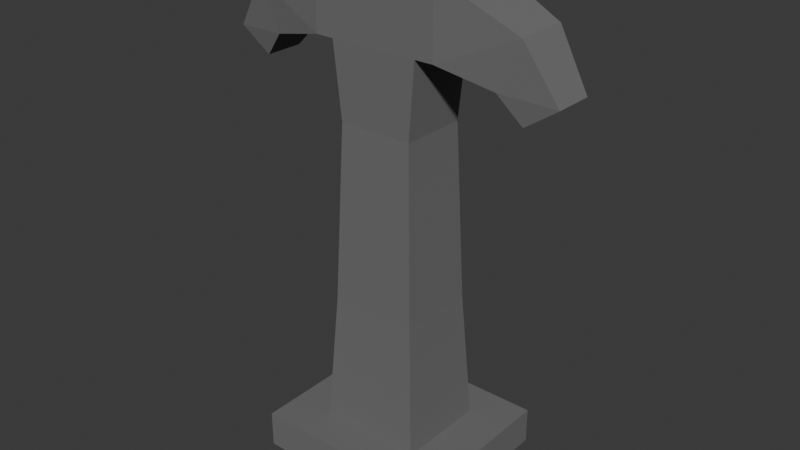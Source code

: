 # Source: Grave_2.blend  (saved by Blender 5.0.118; exported with 4.5.12 LTS)
import bpy
from mathutils import Matrix  # noqa: F401  (used for matrix-valued properties, if any)

bpy.ops.wm.read_factory_settings(use_empty=True)
scene = bpy.context.scene
scene.name = 'Scene'

# ---- collections
col_collection = bpy.data.collections.new('Collection'); scene.collection.children.link(col_collection)

# ---- materials (node trees are filled in below, after node groups)
mat_gravestone = bpy.data.materials.new('Gravestone')
mat_gravestone.alpha_threshold = 0.0
mat_gravestone.use_backface_culling_lightprobe_volume = False
mat_gravestone.roughness = 0.5
mat_gravestone.line_color = (0.0, 0.0, 0.0, 1.0)

# ---- material node trees
mat_gravestone.use_nodes = True; mat_gravestone.node_tree.nodes.clear()
_N = mat_gravestone.node_tree.nodes; _L = mat_gravestone.node_tree.links
n0 = _N.new('ShaderNodeOutputMaterial'); n0.name = 'Material Output'; n0.location = (200, 100)
n1 = _N.new('ShaderNodeBsdfPrincipled'); n1.name = 'Principled BSDF'; n1.location = (-200, 100)
n1.inputs[0].default_value = (0.1552, 0.1552, 0.1552, 1.0)
n1.inputs[2].default_value = 1.0
_L.new(n1.outputs[0], n0.inputs[0])
n0.is_active_output = True

# ---- world
world_world = bpy.data.worlds.new('World'); scene.world = world_world
world_world.use_nodes = True; world_world.node_tree.nodes.clear()
_N = world_world.node_tree.nodes; _L = world_world.node_tree.links
n0 = _N.new('ShaderNodeOutputWorld'); n0.name = 'World Output'; n0.location = (200, 100)
n1 = _N.new('ShaderNodeBackground'); n1.name = 'Background'; n1.location = (-200, 100)
n1.inputs[0].default_value = (0.05088, 0.05088, 0.05088, 1.0)
_L.new(n1.outputs[0], n0.inputs[0])
n0.is_active_output = True
world_world.color = (0.05088, 0.05088, 0.05088)
world_world.sun_shadow_jitter_overblur = 0.0

# ---- meshes
me_cube_001 = bpy.data.meshes.new('Cube.001')
me_cube_001.from_pydata([(-0.1912, -0.1724, -0.1945), (-0.1912, 0.1724, -0.1945), (-0.1632, 0.13, 1.224), (-0.1632, -0.13, 1.224), (-0.1373, -0.1238, 0.9497), (-0.1373, 0.1238, 0.9497), (-0.1609, 0.1451, 0.2935), (-0.1609, -0.1451, 0.2935), (-0.3546, -0.3084, -0.1945), (-0.3546, 0.3084, -0.1945), (-0.3546, -0.3084, -0.3309), (-0.3546, 0.3084, -0.3309), (-0.6325, -0.07171, 1.163), (-0.5143, -0.07171, 1.082), (-0.5143, 0.07171, 1.082), (-0.6325, 0.07171, 1.163), (-0.1632, 0.13, 1.484), (-0.1632, -0.13, 1.484), (-0.2306, 0.13, 1.224), (-0.2306, -0.13, 1.224), (-0.5134, -0.09672, 1.352), (-0.5134, 0.09672, 1.352), (-0.2306, 0.13, 1.484), (-0.2306, -0.13, 1.484), (-0.433, -0.09672, 1.176), (-0.433, 0.09672, 1.176), (0.1912, -0.1724, -0.1945), (0.1912, 0.1724, -0.1945), (0.1632, 0.13, 1.224), (0.1632, -0.13, 1.224), (0.1373, -0.1238, 0.9497), (0.1373, 0.1238, 0.9497), (0.1609, 0.1451, 0.2935), (0.1609, -0.1451, 0.2935), (0.3546, -0.3084, -0.1945), (0.3546, 0.3084, -0.1945), (0.3546, -0.3084, -0.3309), (0.3546, 0.3084, -0.3309), (0.6325, -0.07171, 1.163), (0.5143, -0.07171, 1.082), (0.5143, 0.07171, 1.082), (0.6325, 0.07171, 1.163), (0.1632, 0.13, 1.484), (0.1632, -0.13, 1.484), (0.2306, 0.13, 1.224), (0.2306, -0.13, 1.224), (0.5134, -0.09672, 1.352), (0.5134, 0.09672, 1.352), (0.2306, 0.13, 1.484), (0.2306, -0.13, 1.484), (0.433, -0.09672, 1.176), (0.433, 0.09672, 1.176)], [], [(0, 1, 9, 8), (6, 7, 4, 5), (30, 29, 3, 4), (5, 4, 3, 2), (1, 0, 7, 6), (26, 33, 7, 0), (6, 32, 27, 1), (10, 36, 34, 8), (18, 19, 24, 25), (14, 13, 12, 15), (20, 21, 15, 12), (8, 9, 11, 10), (19, 23, 20, 24), (42, 16, 17, 43), (23, 22, 21, 20), (22, 18, 25, 21), (25, 24, 13, 14), (16, 2, 18, 22), (2, 3, 19, 18), (17, 16, 22, 23), (3, 17, 23, 19), (16, 42, 28, 2), (35, 37, 11, 9), (37, 36, 10, 11), (27, 35, 9, 1), (8, 34, 26, 0), (21, 25, 14, 15), (5, 31, 32, 6), (24, 20, 12, 13), (33, 30, 4, 7), (2, 28, 31, 5), (26, 34, 35, 27), (32, 31, 30, 33), (31, 28, 29, 30), (27, 32, 33, 26), (44, 51, 50, 45), (40, 41, 38, 39), (46, 38, 41, 47), (34, 36, 37, 35), (45, 50, 46, 49), (49, 46, 47, 48), (48, 47, 51, 44), (51, 40, 39, 50), (42, 48, 44, 28), (28, 44, 45, 29), (43, 49, 48, 42), (29, 45, 49, 43), (47, 41, 40, 51), (50, 39, 38, 46), (29, 43, 17, 3)])
_uv = me_cube_001.uv_layers.new(name='UVMap')
_uv.uv.foreach_set('vector', [0.375, 0.0, 0.375, 0.25, 0.375, 0.25, 0.375, 0.0, 0.375, 0.25, 0.375, 0.0, 0.375, 0.0, 0.375, 0.25, 0.375, 1.0, 0.375, 1.0, 0.375, 1.0, 0.375, 1.0, 0.375, 0.25, 0.375, 0.0, 0.375, 0.0, 0.375, 0.25, 0.375, 0.25, 0.375, 0.0, 0.375, 0.0, 0.375, 0.25, 0.375, 1.0, 0.375, 1.0, 0.375, 1.0, 0.375, 1.0, 0.375, 0.25, 0.375, 0.25, 0.375, 0.25, 0.375, 0.25, 0.375, 1.0, 0.375, 1.0, 0.375, 1.0, 0.375, 1.0, 0.375, 0.25, 0.375, 0.0, 0.375, 0.0, 0.375, 0.25, 0.375, 0.25, 0.375, 0.0, 0.375, 0.0, 0.375, 0.25, 0.375, 1.0, 0.375, 0.25, 0.375, 0.25, 0.375, 1.0, 0.375, 0.0, 0.375, 0.25, 0.375, 0.25, 0.375, 0.0, 0.375, 1.0, 0.375, 1.0, 0.375, 1.0, 0.375, 1.0, 0.375, 0.25, 0.375, 0.25, 0.375, 1.0, 0.375, 1.0, 0.375, 1.0, 0.375, 0.25, 0.375, 0.25, 0.375, 1.0, 0.375, 0.25, 0.375, 0.25, 0.375, 0.25, 0.375, 0.25, 0.375, 0.25, 0.375, 0.0, 0.375, 0.0, 0.375, 0.25, 0.375, 0.25, 0.375, 0.25, 0.375, 0.25, 0.375, 0.25, 0.375, 0.25, 0.375, 0.0, 0.375, 0.0, 0.375, 0.25, 0.375, 1.0, 0.375, 0.25, 0.375, 0.25, 0.375, 1.0, 0.375, 1.0, 0.375, 1.0, 0.375, 1.0, 0.375, 1.0, 0.375, 0.25, 0.375, 0.25, 0.375, 0.25, 0.375, 0.25, 0.375, 0.25, 0.375, 0.25, 0.375, 0.25, 0.375, 0.25, 0.125, 0.5, 0.125, 0.75, 0.125, 0.75, 0.125, 0.5, 0.375, 0.25, 0.375, 0.25, 0.375, 0.25, 0.375, 0.25, 0.375, 1.0, 0.375, 1.0, 0.375, 1.0, 0.375, 1.0, 0.375, 0.25, 0.375, 0.25, 0.375, 0.25, 0.375, 0.25, 0.375, 0.25, 0.375, 0.25, 0.375, 0.25, 0.375, 0.25, 0.375, 1.0, 0.375, 1.0, 0.375, 1.0, 0.375, 1.0, 0.375, 1.0, 0.375, 1.0, 0.375, 1.0, 0.375, 1.0, 0.375, 0.25, 0.375, 0.25, 0.375, 0.25, 0.375, 0.25, 0.375, 0.0, 0.375, 0.0, 0.375, 0.25, 0.375, 0.25, 0.375, 0.25, 0.375, 0.25, 0.375, 0.0, 0.375, 0.0, 0.375, 0.25, 0.375, 0.25, 0.375, 0.0, 0.375, 0.0, 0.375, 0.25, 0.375, 0.25, 0.375, 0.0, 0.375, 0.0, 0.375, 0.25, 0.375, 0.25, 0.375, 0.0, 0.375, 0.0, 0.375, 0.25, 0.375, 0.25, 0.375, 0.0, 0.375, 0.0, 0.375, 1.0, 0.375, 1.0, 0.375, 0.25, 0.375, 0.25, 0.375, 0.0, 0.375, 0.0, 0.375, 0.25, 0.375, 0.25, 0.375, 1.0, 0.375, 1.0, 0.375, 1.0, 0.375, 1.0, 0.375, 1.0, 0.375, 1.0, 0.375, 0.25, 0.375, 0.25, 0.375, 0.25, 0.375, 0.25, 0.375, 0.25, 0.375, 0.25, 0.375, 0.25, 0.375, 0.25, 0.375, 0.0, 0.375, 0.0, 0.375, 0.25, 0.375, 0.25, 0.375, 0.25, 0.375, 0.25, 0.375, 0.25, 0.375, 0.25, 0.375, 0.0, 0.375, 0.0, 0.375, 1.0, 0.375, 1.0, 0.375, 0.25, 0.375, 0.25, 0.375, 1.0, 0.375, 1.0, 0.375, 1.0, 0.375, 1.0, 0.375, 0.25, 0.375, 0.25, 0.375, 0.25, 0.375, 0.25, 0.375, 1.0, 0.375, 1.0, 0.375, 1.0, 0.375, 1.0, 0.375, 1.0, 0.375, 1.0, 0.375, 1.0, 0.375, 1.0])
me_cube_001.materials.append(mat_gravestone)
me_cube_001.update()

# ---- objects
ob_cube = bpy.data.objects.new('Cube', me_cube_001)

# ---- transforms, parenting, visibility, modifiers, constraints
ob_cube.location = (0.0, 1.091e-09, 0.3373)

# ---- collection membership
col_collection.objects.link(ob_cube)

# ---- scene / render settings (as saved in the file)
scene.frame_start = 1; scene.frame_end = 250; scene.frame_set(1)
scene.render.engine = 'BLENDER_EEVEE_NEXT'
scene.render.bake_bias = 0.0
scene.render.bake_samples = 0
scene.cycles.sampling_pattern = 'TABULATED_SOBOL'
scene.eevee.use_volume_custom_range = False
bpy.context.view_layer.update()

# ---- added for rendering (the .blend has no active camera and no usable light): camera, sun
cam_auto = bpy.data.cameras.new('AutoCamera')
cam_auto.lens = 50.0
cam_auto.sensor_width = 36.0
cam_auto.clip_end = 1000.0
ob_auto_camera = bpy.data.objects.new('AutoCamera', cam_auto)
scene.collection.objects.link(ob_auto_camera)
ob_auto_camera.location = (2.12488, -2.54986, 2.61368)
ob_auto_camera.rotation_euler = (1.09748, -7.21219e-08, 0.694738)
scene.camera = ob_auto_camera
light_auto_sun = bpy.data.lights.new('AutoSun', 'SUN')
light_auto_sun.energy = 3.0
light_auto_sun.angle = 0.0523599
ob_auto_sun = bpy.data.objects.new('AutoSun', light_auto_sun)
scene.collection.objects.link(ob_auto_sun)
ob_auto_sun.rotation_euler = (0.872665, 0.174533, 0.523599)
bpy.context.view_layer.update()
